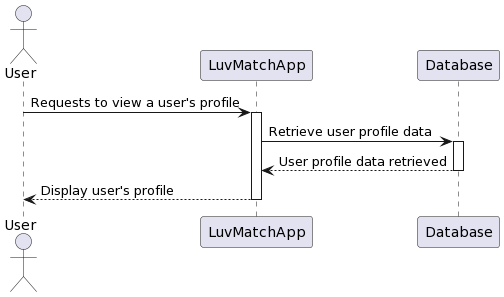

The diagram above was rendered by PlantUML. Its source (embedded in the PNG):
@startuml
actor User
participant LuvMatchApp
participant Database

User -> LuvMatchApp: Requests to view a user's profile
activate LuvMatchApp

LuvMatchApp -> Database: Retrieve user profile data
activate Database
Database --> LuvMatchApp: User profile data retrieved
deactivate Database

LuvMatchApp --> User: Display user's profile
deactivate LuvMatchApp
@enduml